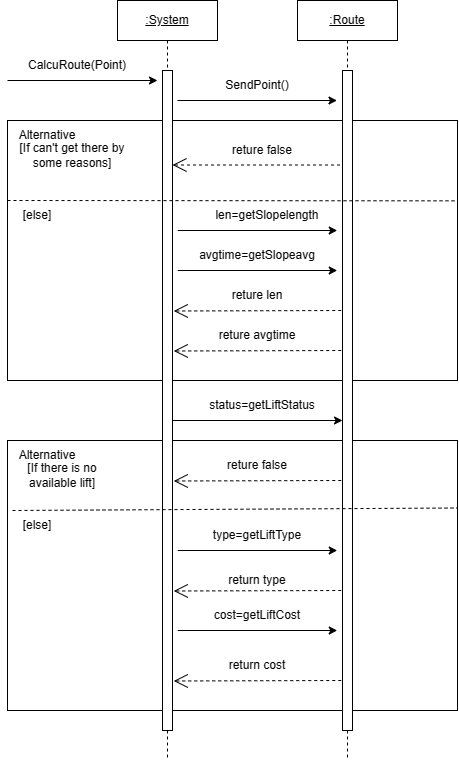

The diagram above was exported from draw.io. Its source (the exported page's mxGraphModel, read from the mxfile embedded in the PNG):
<mxGraphModel dx="1002" dy="617" grid="1" gridSize="10" guides="1" tooltips="1" connect="1" arrows="1" fold="1" page="1" pageScale="1" pageWidth="850" pageHeight="1100" math="0" shadow="0">
  <root>
    <mxCell id="0" />
    <mxCell id="1" parent="0" />
    <mxCell id="Ynljm0A0cmyh8jA0u4Tr-31" value="" style="rounded=0;whiteSpace=wrap;html=1;" vertex="1" parent="1">
      <mxGeometry x="70" y="480" width="450" height="270" as="geometry" />
    </mxCell>
    <mxCell id="Ynljm0A0cmyh8jA0u4Tr-9" value="" style="rounded=0;whiteSpace=wrap;html=1;" vertex="1" parent="1">
      <mxGeometry x="70" y="160" width="450" height="260" as="geometry" />
    </mxCell>
    <mxCell id="aM9ryv3xv72pqoxQDRHE-1" value="&lt;u&gt;:System&lt;/u&gt;" style="shape=umlLifeline;perimeter=lifelinePerimeter;whiteSpace=wrap;html=1;container=0;dropTarget=0;collapsible=0;recursiveResize=0;outlineConnect=0;portConstraint=eastwest;newEdgeStyle={&quot;edgeStyle&quot;:&quot;elbowEdgeStyle&quot;,&quot;elbow&quot;:&quot;vertical&quot;,&quot;curved&quot;:0,&quot;rounded&quot;:0};" parent="1" vertex="1">
      <mxGeometry x="180" y="40" width="100" height="760" as="geometry" />
    </mxCell>
    <mxCell id="aM9ryv3xv72pqoxQDRHE-2" value="" style="html=1;points=[];perimeter=orthogonalPerimeter;outlineConnect=0;targetShapes=umlLifeline;portConstraint=eastwest;newEdgeStyle={&quot;edgeStyle&quot;:&quot;elbowEdgeStyle&quot;,&quot;elbow&quot;:&quot;vertical&quot;,&quot;curved&quot;:0,&quot;rounded&quot;:0};" parent="aM9ryv3xv72pqoxQDRHE-1" vertex="1">
      <mxGeometry x="45" y="70" width="10" height="660" as="geometry" />
    </mxCell>
    <mxCell id="aM9ryv3xv72pqoxQDRHE-5" value="&lt;u&gt;:Route&lt;/u&gt;" style="shape=umlLifeline;perimeter=lifelinePerimeter;whiteSpace=wrap;html=1;container=0;dropTarget=0;collapsible=0;recursiveResize=0;outlineConnect=0;portConstraint=eastwest;newEdgeStyle={&quot;edgeStyle&quot;:&quot;elbowEdgeStyle&quot;,&quot;elbow&quot;:&quot;vertical&quot;,&quot;curved&quot;:0,&quot;rounded&quot;:0};" parent="1" vertex="1">
      <mxGeometry x="360" y="40" width="100" height="760" as="geometry" />
    </mxCell>
    <mxCell id="aM9ryv3xv72pqoxQDRHE-6" value="" style="html=1;points=[];perimeter=orthogonalPerimeter;outlineConnect=0;targetShapes=umlLifeline;portConstraint=eastwest;newEdgeStyle={&quot;edgeStyle&quot;:&quot;elbowEdgeStyle&quot;,&quot;elbow&quot;:&quot;vertical&quot;,&quot;curved&quot;:0,&quot;rounded&quot;:0};" parent="aM9ryv3xv72pqoxQDRHE-5" vertex="1">
      <mxGeometry x="45" y="70" width="10" height="660" as="geometry" />
    </mxCell>
    <mxCell id="Ynljm0A0cmyh8jA0u4Tr-5" value="" style="endArrow=classic;html=1;rounded=0;" edge="1" parent="1">
      <mxGeometry width="50" height="50" relative="1" as="geometry">
        <mxPoint x="70" y="120" as="sourcePoint" />
        <mxPoint x="220" y="120" as="targetPoint" />
      </mxGeometry>
    </mxCell>
    <mxCell id="Ynljm0A0cmyh8jA0u4Tr-6" value="CalcuRoute(Point)" style="text;html=1;align=center;verticalAlign=middle;whiteSpace=wrap;rounded=0;" vertex="1" parent="1">
      <mxGeometry x="110" y="90" width="60" height="30" as="geometry" />
    </mxCell>
    <mxCell id="Ynljm0A0cmyh8jA0u4Tr-7" value="" style="endArrow=classic;html=1;rounded=0;" edge="1" parent="1">
      <mxGeometry width="50" height="50" relative="1" as="geometry">
        <mxPoint x="240" y="140" as="sourcePoint" />
        <mxPoint x="399.5" y="140" as="targetPoint" />
      </mxGeometry>
    </mxCell>
    <mxCell id="Ynljm0A0cmyh8jA0u4Tr-8" value="SendPoint()" style="text;html=1;align=center;verticalAlign=middle;whiteSpace=wrap;rounded=0;" vertex="1" parent="1">
      <mxGeometry x="290" y="110" width="60" height="30" as="geometry" />
    </mxCell>
    <mxCell id="Ynljm0A0cmyh8jA0u4Tr-10" value="Alternative" style="text;html=1;align=center;verticalAlign=middle;whiteSpace=wrap;rounded=0;" vertex="1" parent="1">
      <mxGeometry x="80" y="160" width="60" height="30" as="geometry" />
    </mxCell>
    <mxCell id="Ynljm0A0cmyh8jA0u4Tr-11" value="[If can't get there by some reasons]" style="text;html=1;align=center;verticalAlign=middle;whiteSpace=wrap;rounded=0;" vertex="1" parent="1">
      <mxGeometry x="70" y="180" width="130" height="30" as="geometry" />
    </mxCell>
    <mxCell id="Ynljm0A0cmyh8jA0u4Tr-12" value="" style="endArrow=classic;html=1;rounded=0;" edge="1" parent="1" target="aM9ryv3xv72pqoxQDRHE-6">
      <mxGeometry width="50" height="50" relative="1" as="geometry">
        <mxPoint x="235" y="460" as="sourcePoint" />
        <mxPoint x="355" y="460" as="targetPoint" />
      </mxGeometry>
    </mxCell>
    <mxCell id="Ynljm0A0cmyh8jA0u4Tr-14" value="" style="endArrow=open;endSize=12;dashed=1;html=1;rounded=0;" edge="1" parent="1" target="aM9ryv3xv72pqoxQDRHE-2">
      <mxGeometry width="160" relative="1" as="geometry">
        <mxPoint x="402.5" y="204.5" as="sourcePoint" />
        <mxPoint x="280" y="204.5" as="targetPoint" />
        <Array as="points" />
      </mxGeometry>
    </mxCell>
    <mxCell id="Ynljm0A0cmyh8jA0u4Tr-15" value="reture false" style="text;html=1;align=center;verticalAlign=middle;whiteSpace=wrap;rounded=0;" vertex="1" parent="1">
      <mxGeometry x="290" y="175" width="70" height="30" as="geometry" />
    </mxCell>
    <mxCell id="Ynljm0A0cmyh8jA0u4Tr-16" value="" style="endArrow=none;dashed=1;html=1;rounded=0;entryX=0.996;entryY=0.309;entryDx=0;entryDy=0;entryPerimeter=0;" edge="1" parent="1" target="Ynljm0A0cmyh8jA0u4Tr-9">
      <mxGeometry width="50" height="50" relative="1" as="geometry">
        <mxPoint x="70" y="240" as="sourcePoint" />
        <mxPoint x="510" y="240" as="targetPoint" />
      </mxGeometry>
    </mxCell>
    <mxCell id="Ynljm0A0cmyh8jA0u4Tr-18" value="[else]" style="text;html=1;align=center;verticalAlign=middle;whiteSpace=wrap;rounded=0;" vertex="1" parent="1">
      <mxGeometry x="70" y="240" width="60" height="30" as="geometry" />
    </mxCell>
    <mxCell id="Ynljm0A0cmyh8jA0u4Tr-21" value="" style="endArrow=classic;html=1;rounded=0;" edge="1" parent="1">
      <mxGeometry width="50" height="50" relative="1" as="geometry">
        <mxPoint x="240.25" y="270" as="sourcePoint" />
        <mxPoint x="399.75" y="270" as="targetPoint" />
      </mxGeometry>
    </mxCell>
    <mxCell id="Ynljm0A0cmyh8jA0u4Tr-22" value="len=getSlopelength" style="text;html=1;align=center;verticalAlign=middle;whiteSpace=wrap;rounded=0;" vertex="1" parent="1">
      <mxGeometry x="300" y="240" width="60" height="30" as="geometry" />
    </mxCell>
    <mxCell id="Ynljm0A0cmyh8jA0u4Tr-23" value="" style="endArrow=classic;html=1;rounded=0;" edge="1" parent="1">
      <mxGeometry width="50" height="50" relative="1" as="geometry">
        <mxPoint x="240.25" y="310" as="sourcePoint" />
        <mxPoint x="399.75" y="310" as="targetPoint" />
      </mxGeometry>
    </mxCell>
    <mxCell id="Ynljm0A0cmyh8jA0u4Tr-24" value="avgtime=getSlopeavg" style="text;html=1;align=center;verticalAlign=middle;whiteSpace=wrap;rounded=0;" vertex="1" parent="1">
      <mxGeometry x="290" y="280" width="60" height="30" as="geometry" />
    </mxCell>
    <mxCell id="Ynljm0A0cmyh8jA0u4Tr-25" value="" style="endArrow=open;endSize=12;dashed=1;html=1;rounded=0;" edge="1" parent="1">
      <mxGeometry width="160" relative="1" as="geometry">
        <mxPoint x="403.75" y="350" as="sourcePoint" />
        <mxPoint x="236.25" y="350.5" as="targetPoint" />
        <Array as="points" />
      </mxGeometry>
    </mxCell>
    <mxCell id="Ynljm0A0cmyh8jA0u4Tr-26" value="" style="endArrow=open;endSize=12;dashed=1;html=1;rounded=0;" edge="1" parent="1">
      <mxGeometry width="160" relative="1" as="geometry">
        <mxPoint x="403.75" y="390" as="sourcePoint" />
        <mxPoint x="236.25" y="390.5" as="targetPoint" />
        <Array as="points" />
      </mxGeometry>
    </mxCell>
    <mxCell id="Ynljm0A0cmyh8jA0u4Tr-28" value="reture len" style="text;html=1;align=center;verticalAlign=middle;whiteSpace=wrap;rounded=0;" vertex="1" parent="1">
      <mxGeometry x="290" y="320" width="60" height="30" as="geometry" />
    </mxCell>
    <mxCell id="Ynljm0A0cmyh8jA0u4Tr-29" value="reture avgtime" style="text;html=1;align=center;verticalAlign=middle;whiteSpace=wrap;rounded=0;" vertex="1" parent="1">
      <mxGeometry x="280" y="360" width="80" height="30" as="geometry" />
    </mxCell>
    <mxCell id="Ynljm0A0cmyh8jA0u4Tr-30" value="status=getLiftStatus" style="text;html=1;align=center;verticalAlign=middle;whiteSpace=wrap;rounded=0;" vertex="1" parent="1">
      <mxGeometry x="295" y="430" width="60" height="30" as="geometry" />
    </mxCell>
    <mxCell id="Ynljm0A0cmyh8jA0u4Tr-32" value="Alternative" style="text;html=1;align=center;verticalAlign=middle;whiteSpace=wrap;rounded=0;" vertex="1" parent="1">
      <mxGeometry x="80" y="480" width="60" height="30" as="geometry" />
    </mxCell>
    <mxCell id="Ynljm0A0cmyh8jA0u4Tr-33" value="[If there is no available lift]" style="text;html=1;align=center;verticalAlign=middle;whiteSpace=wrap;rounded=0;" vertex="1" parent="1">
      <mxGeometry x="70" y="500" width="110" height="30" as="geometry" />
    </mxCell>
    <mxCell id="Ynljm0A0cmyh8jA0u4Tr-34" value="" style="endArrow=open;endSize=12;dashed=1;html=1;rounded=0;" edge="1" parent="1">
      <mxGeometry width="160" relative="1" as="geometry">
        <mxPoint x="403.75" y="520" as="sourcePoint" />
        <mxPoint x="236.25" y="520.5" as="targetPoint" />
        <Array as="points" />
      </mxGeometry>
    </mxCell>
    <mxCell id="Ynljm0A0cmyh8jA0u4Tr-35" value="reture false" style="text;html=1;align=center;verticalAlign=middle;whiteSpace=wrap;rounded=0;" vertex="1" parent="1">
      <mxGeometry x="285" y="490" width="70" height="30" as="geometry" />
    </mxCell>
    <mxCell id="Ynljm0A0cmyh8jA0u4Tr-36" value="" style="endArrow=none;dashed=1;html=1;rounded=0;entryX=1;entryY=0.25;entryDx=0;entryDy=0;" edge="1" parent="1" target="Ynljm0A0cmyh8jA0u4Tr-31">
      <mxGeometry width="50" height="50" relative="1" as="geometry">
        <mxPoint x="75" y="550" as="sourcePoint" />
        <mxPoint x="520" y="605" as="targetPoint" />
      </mxGeometry>
    </mxCell>
    <mxCell id="Ynljm0A0cmyh8jA0u4Tr-37" value="" style="endArrow=classic;html=1;rounded=0;" edge="1" parent="1">
      <mxGeometry width="50" height="50" relative="1" as="geometry">
        <mxPoint x="240.25" y="590" as="sourcePoint" />
        <mxPoint x="399.75" y="590" as="targetPoint" />
      </mxGeometry>
    </mxCell>
    <mxCell id="Ynljm0A0cmyh8jA0u4Tr-38" value="type=getLiftType" style="text;html=1;align=center;verticalAlign=middle;whiteSpace=wrap;rounded=0;" vertex="1" parent="1">
      <mxGeometry x="290" y="560" width="60" height="30" as="geometry" />
    </mxCell>
    <mxCell id="Ynljm0A0cmyh8jA0u4Tr-39" value="" style="endArrow=open;endSize=12;dashed=1;html=1;rounded=0;" edge="1" parent="1">
      <mxGeometry width="160" relative="1" as="geometry">
        <mxPoint x="403.75" y="630" as="sourcePoint" />
        <mxPoint x="236.25" y="630.5" as="targetPoint" />
        <Array as="points" />
      </mxGeometry>
    </mxCell>
    <mxCell id="Ynljm0A0cmyh8jA0u4Tr-41" value="return type" style="text;html=1;align=center;verticalAlign=middle;whiteSpace=wrap;rounded=0;" vertex="1" parent="1">
      <mxGeometry x="290" y="605" width="60" height="30" as="geometry" />
    </mxCell>
    <mxCell id="Ynljm0A0cmyh8jA0u4Tr-42" value="" style="endArrow=classic;html=1;rounded=0;" edge="1" parent="1">
      <mxGeometry width="50" height="50" relative="1" as="geometry">
        <mxPoint x="240.25" y="670" as="sourcePoint" />
        <mxPoint x="399.75" y="670" as="targetPoint" />
      </mxGeometry>
    </mxCell>
    <mxCell id="Ynljm0A0cmyh8jA0u4Tr-44" value="cost=getLiftCost" style="text;html=1;align=center;verticalAlign=middle;whiteSpace=wrap;rounded=0;" vertex="1" parent="1">
      <mxGeometry x="290" y="640" width="60" height="30" as="geometry" />
    </mxCell>
    <mxCell id="Ynljm0A0cmyh8jA0u4Tr-45" value="" style="endArrow=open;endSize=12;dashed=1;html=1;rounded=0;" edge="1" parent="1">
      <mxGeometry width="160" relative="1" as="geometry">
        <mxPoint x="403.75" y="720" as="sourcePoint" />
        <mxPoint x="236.25" y="720.5" as="targetPoint" />
        <Array as="points" />
      </mxGeometry>
    </mxCell>
    <mxCell id="Ynljm0A0cmyh8jA0u4Tr-47" value="return cost" style="text;html=1;align=center;verticalAlign=middle;whiteSpace=wrap;rounded=0;" vertex="1" parent="1">
      <mxGeometry x="290" y="690" width="60" height="30" as="geometry" />
    </mxCell>
    <mxCell id="Ynljm0A0cmyh8jA0u4Tr-50" value="[else]" style="text;html=1;align=center;verticalAlign=middle;whiteSpace=wrap;rounded=0;" vertex="1" parent="1">
      <mxGeometry x="70" y="550" width="60" height="30" as="geometry" />
    </mxCell>
  </root>
</mxGraphModel>